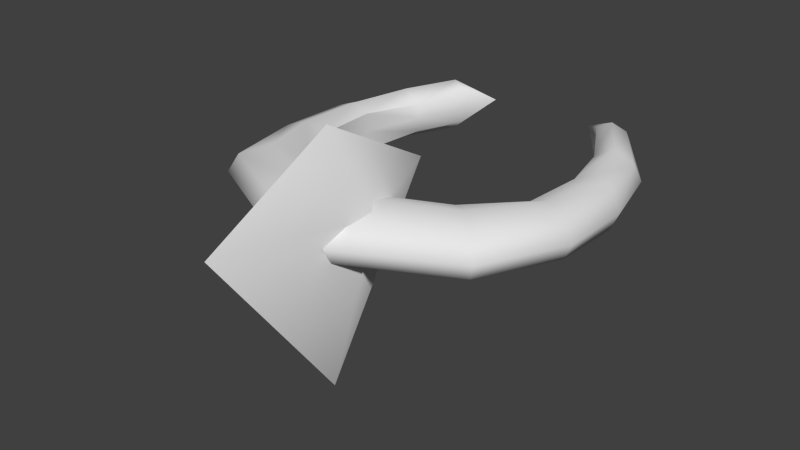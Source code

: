 # Source: AlienShip_MO.blend  (saved by Blender 2.64.0; exported with 4.5.12 LTS)
import bpy
from mathutils import Matrix  # noqa: F401  (used for matrix-valued properties, if any)

bpy.ops.wm.read_factory_settings(use_empty=True)
scene = bpy.context.scene
scene.name = 'Scene'

# ---- collections
col_collection_1 = bpy.data.collections.new('Collection 1'); scene.collection.children.link(col_collection_1)

# ---- world
world_world = bpy.data.worlds.new('World'); scene.world = world_world
world_world.color = (0.05088, 0.05088, 0.05088)
world_world.use_sun_shadow = False
world_world.sun_shadow_jitter_overblur = 0.0
world_world.cycles.sampling_method = 'MANUAL'
world_world.cycles.sample_map_resolution = 256

# ---- meshes
me_cube_003 = bpy.data.meshes.new('Cube.003')
me_cube_003.from_pydata([(1.414, 0.469, 0.3142), (-1.266, 0.736, -0.04957), (-1.34, 0.9943, -0.04957), (1.226, 1.204, -0.01342), (0.8461, 0.7707, -0.01342), (-1.266, 0.736, 0.2742), (-1.34, 0.9943, 0.2742), (1.226, 1.204, 0.3097), (0.8461, 0.7707, 0.3097), (-0.3109, 1.463, 0.2276), (-0.3109, 1.463, -0.1358), (-0.289, 1.121, 0.2276), (-0.289, 1.121, -0.1358), (-0.9227, 1.313, -0.08183), (-0.8576, 0.9655, 0.1927), (-0.9227, 1.313, 0.1927), (-0.8576, 0.9655, -0.08183), (0.2956, 1.084, 0.2335), (0.3895, 1.474, -0.1004), (0.2956, 1.084, -0.1004), (0.3895, 1.474, 0.2335), (-1.303, 0.8651, 0.34), (-1.303, 0.8651, -0.1524), (1.019, 0.9933, 0.3943), (1.019, 0.9933, -0.09807), (-0.2999, 1.292, -0.2003), (-0.2999, 1.292, 0.2921), (-0.8902, 1.139, 0.3014), (-0.8902, 1.139, -0.1911), (0.3425, 1.279, 0.3128), (0.3425, 1.279, -0.1797), (1.178, 0.02202, 0.1428), (1.793, 0.2895, 0.152), (1.426, 0.149, -0.09807), (1.426, 0.149, 0.3943), (1.175, 0.01959, 0.3097), (1.703, 0.2537, 0.3097), (-1.373, 1.056, 0.1169), (-1.268, 0.7344, 0.1033), (1.293, 1.275, 0.152), (0.848, 0.7742, 0.1428), (-0.3001, 1.546, 0.03958), (-0.2878, 1.122, 0.04895), (-0.8539, 0.9661, 0.05617), (-0.9375, 1.388, 0.05106), (0.4247, 1.556, 0.06097), (0.297, 1.08, 0.06999), (-1.509, 0.5242, 0.1571), (1.175, 0.01959, -0.01342), (1.703, 0.2537, -0.01342), (0.3032, 9.947e-08, 0.3142), (2.655, 9.947e-08, 0.3142), (1.414, 9.947e-08, 0.9383), (1.414, 9.947e-08, -1.38), (1.414, -0.469, 0.3142), (-1.266, -0.736, -0.04957), (-1.34, -0.9943, -0.04957), (1.226, -1.204, -0.01342), (0.8461, -0.7707, -0.01342), (-1.266, -0.736, 0.2742), (-1.34, -0.9943, 0.2742), (1.226, -1.204, 0.3097), (0.8461, -0.7707, 0.3097), (-0.3109, -1.463, 0.2276), (-0.3109, -1.463, -0.1358), (-0.289, -1.121, 0.2276), (-0.289, -1.121, -0.1358), (-0.9227, -1.313, -0.08183), (-0.8576, -0.9655, 0.1927), (-0.9227, -1.313, 0.1927), (-0.8576, -0.9655, -0.08183), (0.2956, -1.084, 0.2335), (0.3895, -1.474, -0.1004), (0.2956, -1.084, -0.1004), (0.3895, -1.474, 0.2335), (-1.303, -0.8651, 0.34), (-1.303, -0.8651, -0.1524), (1.019, -0.9933, 0.3943), (1.019, -0.9933, -0.09807), (-0.2999, -1.292, -0.2003), (-0.2999, -1.292, 0.2921), (-0.8902, -1.139, 0.3014), (-0.8902, -1.139, -0.1911), (0.3425, -1.279, 0.3128), (0.3425, -1.279, -0.1797), (1.178, -0.02202, 0.1428), (1.793, -0.2895, 0.152), (1.426, -0.149, -0.09807), (1.426, -0.149, 0.3943), (1.175, -0.01959, 0.3097), (1.703, -0.2537, 0.3097), (-1.373, -1.056, 0.1169), (-1.268, -0.7344, 0.1033), (1.293, -1.275, 0.152), (0.848, -0.7742, 0.1428), (-0.3001, -1.546, 0.03958), (-0.2878, -1.122, 0.04895), (-0.8539, -0.9661, 0.05617), (-0.9375, -1.388, 0.05106), (0.4247, -1.556, 0.06097), (0.297, -1.08, 0.06999), (-1.509, -0.5242, 0.1571), (1.175, -0.01959, -0.01342), (1.703, -0.2537, -0.01342), (1.414, 9.947e-08, -1.38), (0.3032, 9.947e-08, 0.3142), (1.414, 9.947e-08, 0.9383), (2.655, 9.947e-08, 0.3142), (0.2956, 1.084, -0.1004), (0.8461, 0.7707, -0.01342), (0.2956, 1.084, 0.2335), (0.8461, 0.7707, 0.3097), (-0.289, 1.121, 0.2276), (-0.289, 1.121, -0.1358), (-1.509, 0.5242, 0.1571), (-1.303, 0.8651, -0.1524), (1.175, 0.01959, 0.3097), (1.175, 0.01959, -0.01342), (0.2956, -1.084, -0.1004), (0.8461, -0.7707, -0.01342), (0.2956, -1.084, 0.2335), (0.8461, -0.7707, 0.3097), (-0.289, -1.121, 0.2276), (-0.289, -1.121, -0.1358), (-1.509, -0.5242, 0.1571), (-1.303, -0.8651, -0.1524), (1.175, -0.01959, 0.3097), (1.175, -0.01959, -0.01342)], [], [(53, 0, 51), (53, 50, 0), (51, 0, 52), (0, 50, 52), (47, 37, 2, 115), (45, 39, 3, 18), (31, 35, 111, 40), (43, 38, 1, 16), (30, 18, 3, 24), (27, 15, 6, 21), (44, 41, 10, 13), (46, 42, 12, 19), (28, 13, 10, 25), (29, 20, 9, 26), (42, 43, 16, 12), (26, 9, 15, 27), (37, 44, 13, 2), (115, 2, 13, 28), (25, 10, 18, 30), (40, 46, 19, 4), (41, 45, 18, 10), (23, 7, 20, 29), (38, 114, 22, 1), (23, 8, 116, 34), (108, 30, 24, 109), (14, 27, 21, 5), (16, 28, 25, 113), (17, 29, 26, 11), (11, 26, 27, 14), (1, 22, 28, 16), (113, 25, 30, 108), (8, 23, 29, 17), (33, 48, 109, 24), (32, 49, 3, 39), (40, 4, 117, 31), (39, 7, 36, 32), (20, 7, 39, 45), (21, 6, 37, 47), (14, 5, 38, 43), (15, 9, 41, 44), (110, 112, 42, 46), (112, 14, 43, 42), (6, 15, 44, 37), (111, 110, 46, 40), (9, 20, 45, 41), (5, 21, 114, 38), (34, 36, 7, 23), (24, 3, 49, 33), (104, 107, 54), (104, 54, 105), (107, 106, 54), (54, 106, 105), (101, 125, 56, 91), (99, 72, 57, 93), (85, 94, 121, 89), (97, 70, 55, 92), (84, 78, 57, 72), (81, 75, 60, 69), (98, 67, 64, 95), (100, 73, 66, 96), (82, 79, 64, 67), (83, 80, 63, 74), (96, 66, 70, 97), (80, 81, 69, 63), (91, 56, 67, 98), (125, 82, 67, 56), (79, 84, 72, 64), (94, 58, 73, 100), (95, 64, 72, 99), (77, 83, 74, 61), (92, 55, 76, 124), (77, 88, 126, 62), (118, 119, 78, 84), (68, 59, 75, 81), (70, 123, 79, 82), (71, 65, 80, 83), (65, 68, 81, 80), (55, 70, 82, 76), (123, 118, 84, 79), (62, 71, 83, 77), (87, 78, 119, 102), (86, 93, 57, 103), (94, 85, 127, 58), (93, 86, 90, 61), (74, 99, 93, 61), (75, 101, 91, 60), (68, 97, 92, 59), (69, 98, 95, 63), (120, 100, 96, 122), (122, 96, 97, 68), (60, 91, 98, 69), (121, 94, 100, 120), (63, 95, 99, 74), (59, 92, 124, 75), (88, 77, 61, 90), (78, 87, 103, 57)])
me_cube_003.polygons.foreach_set('use_smooth', [True] * 96)
_uv = me_cube_003.uv_layers.new(name='UVMap')
_uv.uv.foreach_set('vector', [0.4764, 0.4782, 0.2505, 0.799, 0.4848, 0.9863, 0.4764, 0.4782, 0.01865, 0.6538, 0.2505, 0.799, 0.4848, 0.9863, 0.2505, 0.799, 0.1452, 0.9438, 0.2505, 0.799, 0.01865, 0.6538, 0.1452, 0.9438, 0.1828, 0.5317, 0.193, 0.54, 0.1826, 0.5431, 0.174, 0.538, 0.2922, 0.3341, 0.31, 0.1995, 0.34, 0.2032, 0.3199, 0.3441, 0.1486, 0.04315, 0.1753, 0.04231, 0.1812, 0.1937, 0.1486, 0.1964, 0.1697, 0.5039, 0.1807, 0.5296, 0.1763, 0.5317, 0.1566, 0.5092, 0.08005, 0.3387, 0.04443, 0.3438, 0.006238, 0.2029, 0.0595, 0.2047, 0.1997, 0.5042, 0.22, 0.5112, 0.1905, 0.5319, 0.1856, 0.5289, 0.2363, 0.5218, 0.2706, 0.4417, 0.2984, 0.4546, 0.2499, 0.5406, 0.152, 0.3269, 0.1583, 0.4317, 0.1303, 0.4369, 0.1199, 0.3317, 0.1347, 0.5227, 0.1133, 0.5426, 0.07385, 0.4518, 0.102, 0.4439, 0.2241, 0.3267, 0.2607, 0.3309, 0.2401, 0.436, 0.2133, 0.4318, 0.1583, 0.4317, 0.1697, 0.5039, 0.1566, 0.5092, 0.1303, 0.4369, 0.2133, 0.4318, 0.2401, 0.436, 0.22, 0.5112, 0.1997, 0.5042, 0.193, 0.54, 0.2363, 0.5218, 0.2499, 0.5406, 0.1826, 0.5431, 0.174, 0.538, 0.1826, 0.5431, 0.1133, 0.5426, 0.1347, 0.5227, 0.102, 0.4439, 0.07385, 0.4518, 0.04443, 0.3438, 0.08005, 0.3387, 0.1486, 0.1964, 0.152, 0.3269, 0.1199, 0.3317, 0.1161, 0.1983, 0.2706, 0.4417, 0.2922, 0.3341, 0.3199, 0.3441, 0.2984, 0.4546, 0.235, 0.1986, 0.2826, 0.198, 0.2607, 0.3309, 0.2241, 0.3267, 0.1807, 0.5296, 0.1828, 0.5317, 0.174, 0.538, 0.1763, 0.5317, 0.235, 0.1986, 0.1812, 0.1937, 0.1753, 0.04231, 0.2205, 0.04164, 0.1199, 0.3317, 0.08005, 0.3387, 0.0595, 0.2047, 0.1161, 0.1983, 0.1807, 0.5025, 0.1997, 0.5042, 0.1856, 0.5289, 0.1833, 0.5281, 0.1566, 0.5092, 0.1347, 0.5227, 0.102, 0.4439, 0.1303, 0.4369, 0.1841, 0.3245, 0.2241, 0.3267, 0.2133, 0.4318, 0.1858, 0.4302, 0.1858, 0.4302, 0.2133, 0.4318, 0.1997, 0.5042, 0.1807, 0.5025, 0.1763, 0.5317, 0.174, 0.538, 0.1347, 0.5227, 0.1566, 0.5092, 0.1303, 0.4369, 0.102, 0.4439, 0.08005, 0.3387, 0.1199, 0.3317, 0.1812, 0.1937, 0.235, 0.1986, 0.2241, 0.3267, 0.1841, 0.3245, 0.08098, 0.04092, 0.124, 0.04229, 0.1161, 0.1983, 0.0595, 0.2047, 0.3031, 0.0296, 0.3344, 0.02997, 0.34, 0.2032, 0.31, 0.1995, 0.1486, 0.1964, 0.1161, 0.1983, 0.124, 0.04229, 0.1486, 0.04315, 0.31, 0.1995, 0.2826, 0.198, 0.2715, 0.03282, 0.3031, 0.0296, 0.2607, 0.3309, 0.2826, 0.198, 0.31, 0.1995, 0.2922, 0.3341, 0.1856, 0.5289, 0.1905, 0.5319, 0.193, 0.54, 0.1828, 0.5317, 0.1807, 0.5025, 0.1833, 0.5281, 0.1807, 0.5296, 0.1697, 0.5039, 0.22, 0.5112, 0.2401, 0.436, 0.2706, 0.4417, 0.2363, 0.5218, 0.1841, 0.3245, 0.1858, 0.4302, 0.1583, 0.4317, 0.152, 0.3269, 0.1858, 0.4302, 0.1807, 0.5025, 0.1697, 0.5039, 0.1583, 0.4317, 0.1905, 0.5319, 0.22, 0.5112, 0.2363, 0.5218, 0.193, 0.54, 0.1812, 0.1937, 0.1841, 0.3245, 0.152, 0.3269, 0.1486, 0.1964, 0.2401, 0.436, 0.2607, 0.3309, 0.2922, 0.3341, 0.2706, 0.4417, 0.1833, 0.5281, 0.1856, 0.5289, 0.1828, 0.5317, 0.1807, 0.5296, 0.2205, 0.04164, 0.2715, 0.03282, 0.2826, 0.198, 0.235, 0.1986, 0.0595, 0.2047, 0.006238, 0.2029, 0.03208, 0.02959, 0.08098, 0.04092, 0.4957, 0.4946, 0.9771, 0.6574, 0.722, 0.8152, 0.4957, 0.4946, 0.722, 0.8152, 0.5074, 0.9847, 0.9771, 0.6574, 0.823, 0.963, 0.722, 0.8152, 0.722, 0.8152, 0.823, 0.963, 0.5074, 0.9847, 0.8194, 0.5584, 0.81, 0.5652, 0.8192, 0.5707, 0.8304, 0.5673, 0.9371, 0.3459, 0.9668, 0.3567, 0.9885, 0.2052, 0.9562, 0.2013, 0.7826, 0.03312, 0.7827, 0.1979, 0.8178, 0.195, 0.8114, 0.03221, 0.8054, 0.5285, 0.7913, 0.5343, 0.8124, 0.5584, 0.8172, 0.5562, 0.709, 0.3509, 0.6869, 0.2069, 0.6296, 0.2049, 0.6707, 0.3564, 0.8376, 0.5288, 0.8225, 0.5554, 0.8277, 0.5587, 0.8595, 0.5363, 0.877, 0.5478, 0.8916, 0.568, 0.9438, 0.4755, 0.9138, 0.4616, 0.7863, 0.3382, 0.7518, 0.3434, 0.7631, 0.4565, 0.7931, 0.451, 0.7677, 0.5488, 0.7325, 0.464, 0.7023, 0.4725, 0.7448, 0.5702, 0.8639, 0.338, 0.8522, 0.4511, 0.881, 0.4555, 0.9032, 0.3425, 0.7931, 0.451, 0.7631, 0.4565, 0.7913, 0.5343, 0.8054, 0.5285, 0.8522, 0.4511, 0.8376, 0.5288, 0.8595, 0.5363, 0.881, 0.4555, 0.8304, 0.5673, 0.8192, 0.5707, 0.8916, 0.568, 0.877, 0.5478, 0.81, 0.5652, 0.7677, 0.5488, 0.7448, 0.5702, 0.8192, 0.5707, 0.7325, 0.464, 0.709, 0.3509, 0.6707, 0.3564, 0.7023, 0.4725, 0.7827, 0.1979, 0.7477, 0.1999, 0.7518, 0.3434, 0.7863, 0.3382, 0.9138, 0.4616, 0.9438, 0.4755, 0.9668, 0.3567, 0.9371, 0.3459, 0.8756, 0.2002, 0.8639, 0.338, 0.9032, 0.3425, 0.9267, 0.1996, 0.8172, 0.5562, 0.8124, 0.5584, 0.81, 0.5652, 0.8194, 0.5584, 0.8756, 0.2002, 0.86, 0.03149, 0.8114, 0.03221, 0.8178, 0.195, 0.7518, 0.3434, 0.7477, 0.1999, 0.6869, 0.2069, 0.709, 0.3509, 0.8172, 0.527, 0.82, 0.5546, 0.8225, 0.5554, 0.8376, 0.5288, 0.7913, 0.5343, 0.7631, 0.4565, 0.7325, 0.464, 0.7677, 0.5488, 0.8209, 0.3356, 0.8227, 0.4493, 0.8522, 0.4511, 0.8639, 0.338, 0.8227, 0.4493, 0.8172, 0.527, 0.8376, 0.5288, 0.8522, 0.4511, 0.8124, 0.5584, 0.7913, 0.5343, 0.7677, 0.5488, 0.81, 0.5652, 0.7631, 0.4565, 0.7518, 0.3434, 0.709, 0.3509, 0.7325, 0.464, 0.8178, 0.195, 0.8209, 0.3356, 0.8639, 0.338, 0.8756, 0.2002, 0.71, 0.03072, 0.6869, 0.2069, 0.7477, 0.1999, 0.7562, 0.03219, 0.9488, 0.01854, 0.9562, 0.2013, 0.9885, 0.2052, 0.9824, 0.01894, 0.7827, 0.1979, 0.7826, 0.03312, 0.7562, 0.03219, 0.7477, 0.1999, 0.9562, 0.2013, 0.9488, 0.01854, 0.9149, 0.02201, 0.9267, 0.1996, 0.9032, 0.3425, 0.9371, 0.3459, 0.9562, 0.2013, 0.9267, 0.1996, 0.8225, 0.5554, 0.8194, 0.5584, 0.8304, 0.5673, 0.8277, 0.5587, 0.8172, 0.527, 0.8054, 0.5285, 0.8172, 0.5562, 0.82, 0.5546, 0.8595, 0.5363, 0.877, 0.5478, 0.9138, 0.4616, 0.881, 0.4555, 0.8209, 0.3356, 0.7863, 0.3382, 0.7931, 0.451, 0.8227, 0.4493, 0.8227, 0.4493, 0.7931, 0.451, 0.8054, 0.5285, 0.8172, 0.527, 0.8277, 0.5587, 0.8304, 0.5673, 0.877, 0.5478, 0.8595, 0.5363, 0.8178, 0.195, 0.7827, 0.1979, 0.7863, 0.3382, 0.8209, 0.3356, 0.881, 0.4555, 0.9138, 0.4616, 0.9371, 0.3459, 0.9032, 0.3425, 0.82, 0.5546, 0.8172, 0.5562, 0.8194, 0.5584, 0.8225, 0.5554, 0.86, 0.03149, 0.8756, 0.2002, 0.9267, 0.1996, 0.9149, 0.02201, 0.6869, 0.2069, 0.71, 0.03072, 0.6574, 0.01854, 0.6296, 0.2049])
me_cube_003.use_remesh_preserve_volume = False
me_cube_003.use_remesh_preserve_attributes = False
me_cube_003.use_mirror_vertex_groups = False
me_cube_003.update()

# ---- objects
ob_cube_000 = bpy.data.objects.new('Cube.000', me_cube_003)

# ---- transforms, parenting, visibility, modifiers, constraints
ob_cube_000.location = (0.0, 0.0, 0.0)
ob_cube_000.rotation_euler = (0.0, -0.0, -1.571)
ob_cube_000.lineart.crease_threshold = 0.0

# ---- collection membership
col_collection_1.objects.link(ob_cube_000)

# ---- scene / render settings (as saved in the file)
scene.frame_start = 0; scene.frame_end = 50; scene.frame_set(0)
scene.render.engine = 'BLENDER_EEVEE_NEXT'
scene.render.image_settings.color_mode = 'RGB'
scene.render.image_settings.compression = 90
scene.render.resolution_percentage = 50
scene.render.dither_intensity = 0.0
scene.render.use_bake_clear = False
scene.render.bake_margin = 2
scene.render.bake_bias = 0.0
scene.cycles.use_denoising = False
scene.cycles.samples = 10
scene.cycles.sampling_pattern = 'TABULATED_SOBOL'
scene.cycles.light_sampling_threshold = 0.0
scene.cycles.use_adaptive_sampling = False
scene.cycles.use_light_tree = False
scene.cycles.blur_glossy = 0.0
scene.cycles.volume_bounces = 1
scene.cycles.pixel_filter_type = 'GAUSSIAN'
scene.cycles.sample_clamp_indirect = 0.0
scene.view_settings.view_transform = 'Standard'
bpy.context.view_layer.update()

# ---- added for rendering (the .blend has no active camera and no usable light): camera, sun
cam_auto = bpy.data.cameras.new('AutoCamera')
cam_auto.lens = 50.0
cam_auto.sensor_width = 36.0
cam_auto.clip_end = 1000.0
ob_auto_camera = bpy.data.objects.new('AutoCamera', cam_auto)
scene.collection.objects.link(ob_auto_camera)
ob_auto_camera.location = (5.26627, -6.89224, 3.99224)
ob_auto_camera.rotation_euler = (1.09748, -7.21219e-08, 0.694738)
scene.camera = ob_auto_camera
light_auto_sun = bpy.data.lights.new('AutoSun', 'SUN')
light_auto_sun.energy = 3.0
light_auto_sun.angle = 0.0523599
ob_auto_sun = bpy.data.objects.new('AutoSun', light_auto_sun)
scene.collection.objects.link(ob_auto_sun)
ob_auto_sun.rotation_euler = (0.872665, 0.174533, 0.523599)
bpy.context.view_layer.update()
